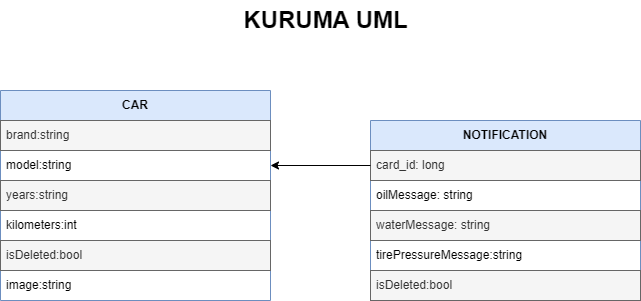

The diagram above was exported from draw.io. Its source (the exported page's mxGraphModel, read from the mxfile embedded in the PNG):
<mxGraphModel dx="1983" dy="1780" grid="1" gridSize="10" guides="1" tooltips="1" connect="1" arrows="1" fold="1" page="1" pageScale="1" pageWidth="827" pageHeight="1169" math="0" shadow="0">
  <root>
    <mxCell id="0" />
    <mxCell id="1" parent="0" />
    <mxCell id="GDYn982rY21TH5Gbta52-1" value="&lt;span style=&quot;font-size: 24px;&quot;&gt;&lt;b&gt;KURUMA UML&lt;/b&gt;&lt;/span&gt;" style="text;html=1;align=center;verticalAlign=middle;resizable=0;points=[];autosize=1;strokeColor=none;fillColor=none;" vertex="1" parent="1">
      <mxGeometry x="190" y="-120" width="190" height="40" as="geometry" />
    </mxCell>
    <mxCell id="GDYn982rY21TH5Gbta52-8" value="&lt;b&gt;CAR&lt;/b&gt;" style="swimlane;fontStyle=0;childLayout=stackLayout;horizontal=1;startSize=30;horizontalStack=0;resizeParent=1;resizeParentMax=0;resizeLast=0;collapsible=1;marginBottom=0;whiteSpace=wrap;html=1;fillColor=#dae8fc;strokeColor=#6c8ebf;" vertex="1" parent="1">
      <mxGeometry x="-40" y="-30" width="270" height="210" as="geometry" />
    </mxCell>
    <mxCell id="GDYn982rY21TH5Gbta52-9" value="brand:string" style="text;strokeColor=#666666;fillColor=#f5f5f5;align=left;verticalAlign=middle;spacingLeft=4;spacingRight=4;overflow=hidden;points=[[0,0.5],[1,0.5]];portConstraint=eastwest;rotatable=0;whiteSpace=wrap;html=1;fontColor=#333333;" vertex="1" parent="GDYn982rY21TH5Gbta52-8">
      <mxGeometry y="30" width="270" height="30" as="geometry" />
    </mxCell>
    <mxCell id="GDYn982rY21TH5Gbta52-10" value="model:string" style="text;align=left;verticalAlign=middle;spacingLeft=4;spacingRight=4;overflow=hidden;points=[[0,0.5],[1,0.5]];portConstraint=eastwest;rotatable=0;whiteSpace=wrap;html=1;" vertex="1" parent="GDYn982rY21TH5Gbta52-8">
      <mxGeometry y="60" width="270" height="30" as="geometry" />
    </mxCell>
    <mxCell id="GDYn982rY21TH5Gbta52-12" value="years:string" style="text;strokeColor=#666666;fillColor=#f5f5f5;align=left;verticalAlign=middle;spacingLeft=4;spacingRight=4;overflow=hidden;points=[[0,0.5],[1,0.5]];portConstraint=eastwest;rotatable=0;whiteSpace=wrap;html=1;fontColor=#333333;" vertex="1" parent="GDYn982rY21TH5Gbta52-8">
      <mxGeometry y="90" width="270" height="30" as="geometry" />
    </mxCell>
    <mxCell id="GDYn982rY21TH5Gbta52-17" value="kilometers:int" style="text;strokeColor=none;fillColor=none;align=left;verticalAlign=middle;spacingLeft=4;spacingRight=4;overflow=hidden;points=[[0,0.5],[1,0.5]];portConstraint=eastwest;rotatable=0;whiteSpace=wrap;html=1;" vertex="1" parent="GDYn982rY21TH5Gbta52-8">
      <mxGeometry y="120" width="270" height="30" as="geometry" />
    </mxCell>
    <mxCell id="GDYn982rY21TH5Gbta52-18" value="isDeleted:bool" style="text;strokeColor=#666666;fillColor=#f5f5f5;align=left;verticalAlign=middle;spacingLeft=4;spacingRight=4;overflow=hidden;points=[[0,0.5],[1,0.5]];portConstraint=eastwest;rotatable=0;whiteSpace=wrap;html=1;fontColor=#333333;" vertex="1" parent="GDYn982rY21TH5Gbta52-8">
      <mxGeometry y="150" width="270" height="30" as="geometry" />
    </mxCell>
    <mxCell id="GDYn982rY21TH5Gbta52-19" value="image:string" style="text;strokeColor=none;fillColor=none;align=left;verticalAlign=middle;spacingLeft=4;spacingRight=4;overflow=hidden;points=[[0,0.5],[1,0.5]];portConstraint=eastwest;rotatable=0;whiteSpace=wrap;html=1;" vertex="1" parent="GDYn982rY21TH5Gbta52-8">
      <mxGeometry y="180" width="270" height="30" as="geometry" />
    </mxCell>
    <mxCell id="GDYn982rY21TH5Gbta52-20" value="&lt;b&gt;NOTIFICATION&lt;/b&gt;" style="swimlane;fontStyle=0;childLayout=stackLayout;horizontal=1;startSize=30;horizontalStack=0;resizeParent=1;resizeParentMax=0;resizeLast=0;collapsible=1;marginBottom=0;whiteSpace=wrap;html=1;fillColor=#dae8fc;strokeColor=#6c8ebf;" vertex="1" parent="1">
      <mxGeometry x="330" width="270" height="180" as="geometry" />
    </mxCell>
    <mxCell id="GDYn982rY21TH5Gbta52-21" value="card_id: long" style="text;strokeColor=#666666;fillColor=#f5f5f5;align=left;verticalAlign=middle;spacingLeft=4;spacingRight=4;overflow=hidden;points=[[0,0.5],[1,0.5]];portConstraint=eastwest;rotatable=0;whiteSpace=wrap;html=1;fontColor=#333333;" vertex="1" parent="GDYn982rY21TH5Gbta52-20">
      <mxGeometry y="30" width="270" height="30" as="geometry" />
    </mxCell>
    <mxCell id="GDYn982rY21TH5Gbta52-22" value="oilMessage: string" style="text;align=left;verticalAlign=middle;spacingLeft=4;spacingRight=4;overflow=hidden;points=[[0,0.5],[1,0.5]];portConstraint=eastwest;rotatable=0;whiteSpace=wrap;html=1;" vertex="1" parent="GDYn982rY21TH5Gbta52-20">
      <mxGeometry y="60" width="270" height="30" as="geometry" />
    </mxCell>
    <mxCell id="GDYn982rY21TH5Gbta52-23" value="waterMessage: string" style="text;strokeColor=#666666;fillColor=#f5f5f5;align=left;verticalAlign=middle;spacingLeft=4;spacingRight=4;overflow=hidden;points=[[0,0.5],[1,0.5]];portConstraint=eastwest;rotatable=0;whiteSpace=wrap;html=1;fontColor=#333333;" vertex="1" parent="GDYn982rY21TH5Gbta52-20">
      <mxGeometry y="90" width="270" height="30" as="geometry" />
    </mxCell>
    <mxCell id="GDYn982rY21TH5Gbta52-24" value="tirePressureMessage:string" style="text;strokeColor=none;fillColor=none;align=left;verticalAlign=middle;spacingLeft=4;spacingRight=4;overflow=hidden;points=[[0,0.5],[1,0.5]];portConstraint=eastwest;rotatable=0;whiteSpace=wrap;html=1;" vertex="1" parent="GDYn982rY21TH5Gbta52-20">
      <mxGeometry y="120" width="270" height="30" as="geometry" />
    </mxCell>
    <mxCell id="GDYn982rY21TH5Gbta52-25" value="isDeleted:bool" style="text;strokeColor=#666666;fillColor=#f5f5f5;align=left;verticalAlign=middle;spacingLeft=4;spacingRight=4;overflow=hidden;points=[[0,0.5],[1,0.5]];portConstraint=eastwest;rotatable=0;whiteSpace=wrap;html=1;fontColor=#333333;" vertex="1" parent="GDYn982rY21TH5Gbta52-20">
      <mxGeometry y="150" width="270" height="30" as="geometry" />
    </mxCell>
    <mxCell id="GDYn982rY21TH5Gbta52-27" value="" style="edgeStyle=orthogonalEdgeStyle;rounded=0;orthogonalLoop=1;jettySize=auto;html=1;" edge="1" parent="1" source="GDYn982rY21TH5Gbta52-21" target="GDYn982rY21TH5Gbta52-10">
      <mxGeometry relative="1" as="geometry" />
    </mxCell>
  </root>
</mxGraphModel>